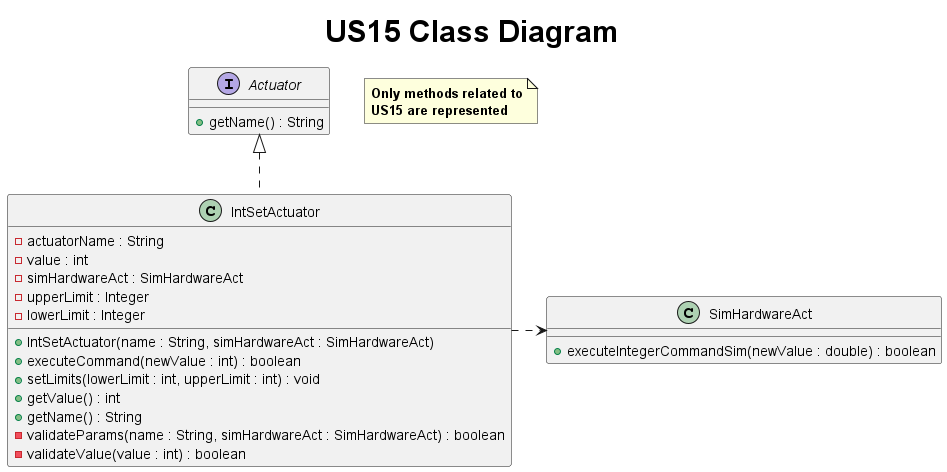

The diagram above was rendered by PlantUML. Its source (embedded in the PNG):
@startuml
title <size: 30> US15 Class Diagram

note "<b>Only methods related to\n<b>US15 are represented" as 1
interface Actuator {
    + getName() : String
}

class SimHardwareAct {
     + executeIntegerCommandSim(newValue : double) : boolean
}

class IntSetActuator {
    - actuatorName : String
    - value : int
    - simHardwareAct : SimHardwareAct
    - upperLimit : Integer
    - lowerLimit : Integer

    + IntSetActuator(name : String, simHardwareAct : SimHardwareAct)
    + executeCommand(newValue : int) : boolean
    + setLimits(lowerLimit : int, upperLimit : int) : void
    + getValue() : int
    + getName() : String
    - validateParams(name : String, simHardwareAct : SimHardwareAct) : boolean
    - validateValue(value : int) : boolean
}

Actuator <|.. IntSetActuator
IntSetActuator .right.> SimHardwareAct

@enduml